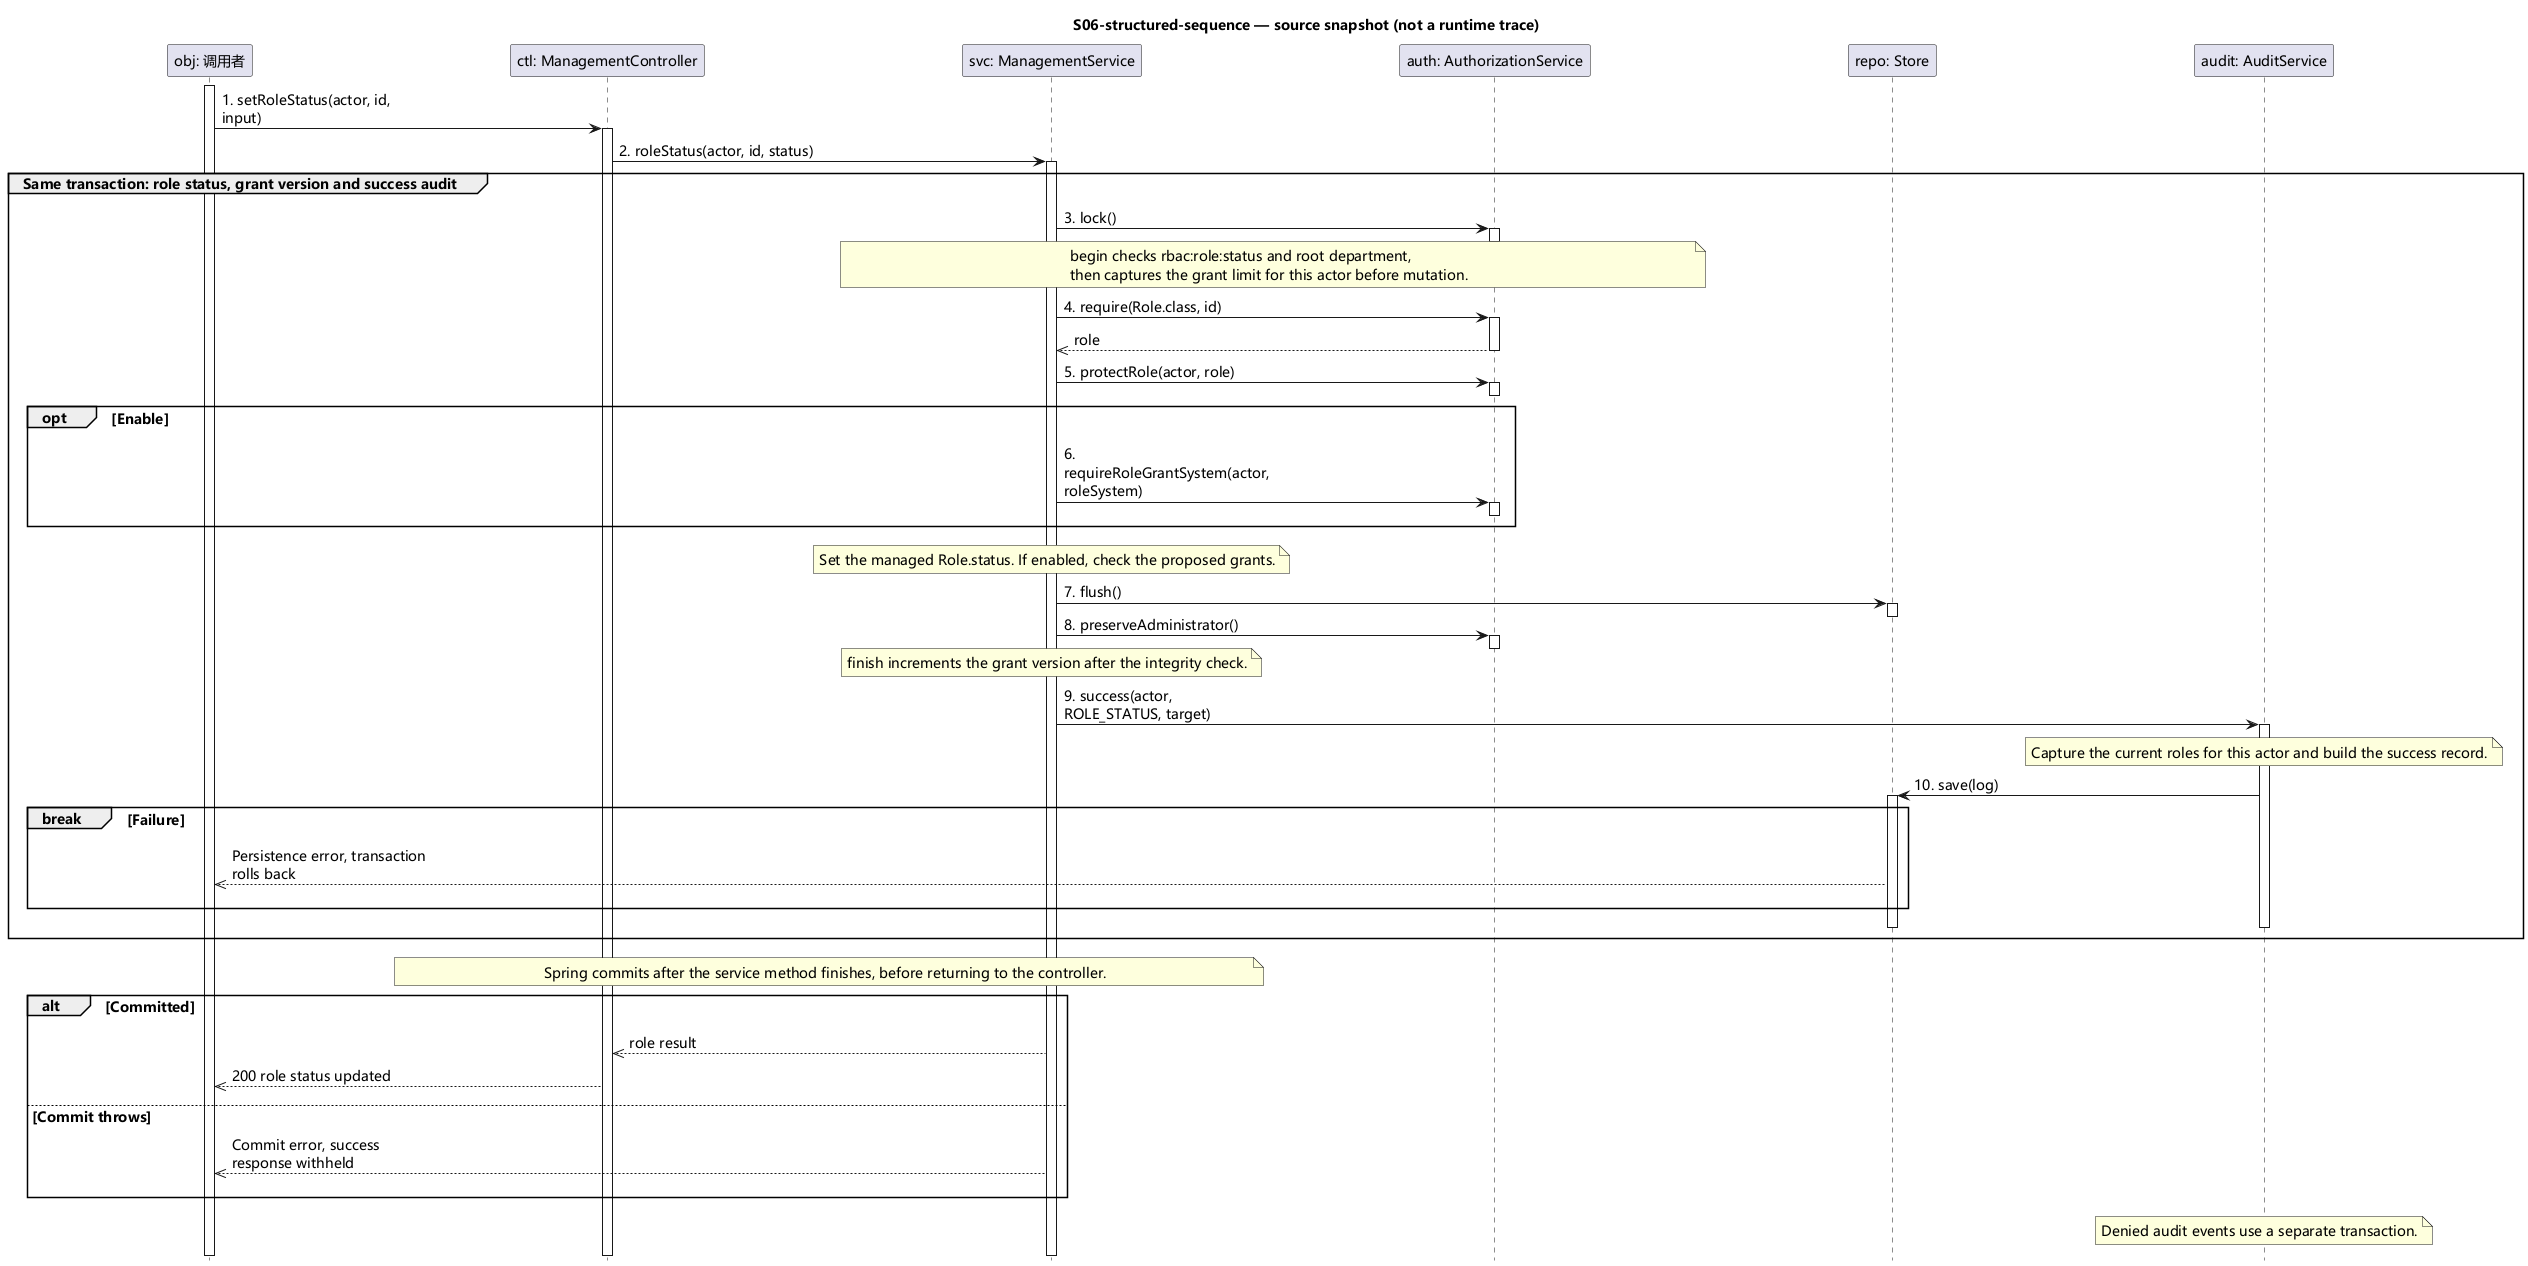

The diagram above was rendered by PlantUML. Its source (embedded in the PNG):
@startuml
!pragma teoz true
hide footbox
skinparam defaultFontName Microsoft YaHei
skinparam defaultFontSize 14
skinparam ParticipantPadding 124
skinparam BoxPadding 12
skinparam sequenceMessageAlign left
skinparam maxMessageSize 200
title S06-structured-sequence — source snapshot (not a runtime trace)
participant "obj: 调用者" as obj
participant "ctl: ManagementController" as ctl
participant "svc: ManagementService" as svc
participant "auth: AuthorizationService" as auth
participant "repo: Store" as repo
participant "audit: AuditService" as audit
activate obj
obj -> ctl: 1. setRoleStatus(actor, id, input)
activate ctl
ctl -> svc: 2. roleStatus(actor, id, status)
activate svc
group Same transaction: role status, grant version and success audit
svc -> auth: 3. lock()
activate auth
deactivate auth
note over svc,auth
begin checks rbac:role:status and root department,
then captures the grant limit for this actor before mutation.
end note
svc -> auth: 4. require(Role.class, id)
activate auth
auth -->> svc: role
deactivate auth
svc -> auth: 5. protectRole(actor, role)
activate auth
deactivate auth
||12||
opt Enable
svc -> auth: 6. requireRoleGrantSystem(actor, roleSystem)
activate auth
deactivate auth
||16||
end
note over svc
Set the managed Role.status. If enabled, check the proposed grants.
end note
svc -> repo: 7. flush()
activate repo
deactivate repo
svc -> auth: 8. preserveAdministrator()
activate auth
deactivate auth
note over svc
finish increments the grant version after the integrity check.
end note
svc -> audit: 9. success(actor, ROLE_STATUS, target)
activate audit
note over audit
Capture the current roles for this actor and build the success record.
end note
audit -> repo: 10. save(log)
activate repo
break Failure
repo -->> obj: Persistence error, transaction rolls back
||16||
end
deactivate repo
deactivate audit
||16||
end
note over ctl,svc
Spring commits after the service method finishes, before returning to the controller.
end note
alt Committed
svc -->> ctl: role result
ctl -->> obj: 200 role status updated
else Commit throws
svc -->> obj: Commit error, success response withheld
||16||
end
note over audit
Denied audit events use a separate transaction.
end note
deactivate svc
deactivate ctl
deactivate obj
@enduml